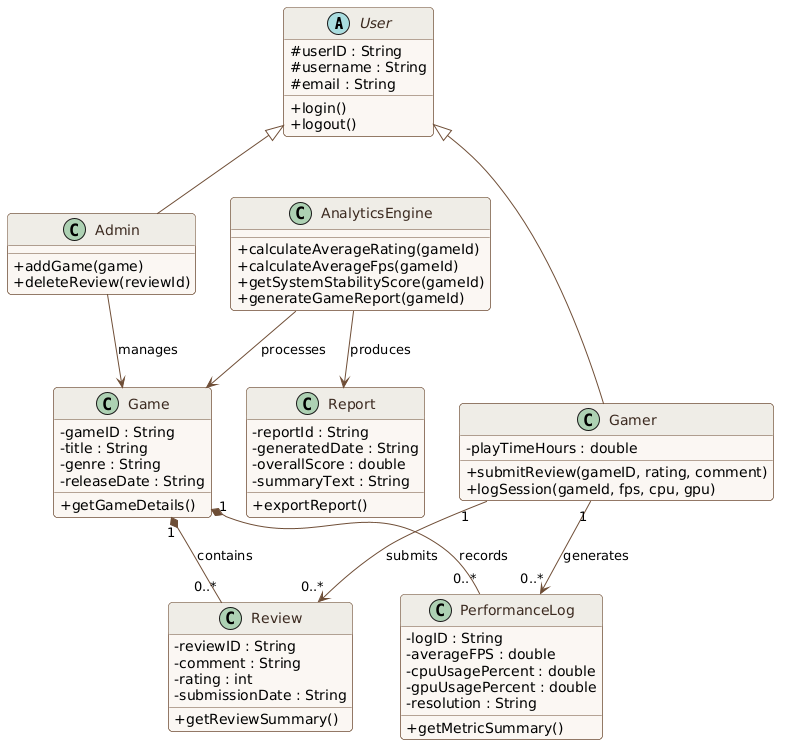

The diagram above was rendered by PlantUML. Its source (embedded in the PNG):
@startuml
skinparam classAttributeIconSize 0
skinparam backgroundColor #FFFFFF
skinparam roundCorner 8
skinparam shadowing false
skinparam defaultFontName "Segoe UI"
skinparam class {
    BackgroundColor #FAF7F3
    BorderColor #6F4E37
    HeaderBackgroundColor #EFECE6
    FontColor #3B2A20
    ArrowColor #6F4E37
}

abstract class User {
    # userID : String
    # username : String
    # email : String
    + login()
    + logout()
}

class Gamer {
    - playTimeHours : double
    + submitReview(gameID, rating, comment)
    + logSession(gameId, fps, cpu, gpu)
}

class Admin {
    + addGame(game)
    + deleteReview(reviewId)
}

class Game {
    - gameID : String
    - title : String
    - genre : String
    - releaseDate : String
    + getGameDetails()
}

class Review {
    - reviewID : String
    - comment : String
    - rating : int
    - submissionDate : String
    + getReviewSummary()
}

class PerformanceLog {
    - logID : String
    - averageFPS : double
    - cpuUsagePercent : double
    - gpuUsagePercent : double
    - resolution : String
    + getMetricSummary()
}

class AnalyticsEngine {
    + calculateAverageRating(gameId)
    + calculateAverageFps(gameId)
    + getSystemStabilityScore(gameId)
    + generateGameReport(gameId)
}

class Report {
    - reportId : String
    - generatedDate : String
    - overallScore : double
    - summaryText : String
    + exportReport()
}

User <|-- Gamer
User <|-- Admin

Admin --> Game : manages
Gamer "1" --> "0..*" Review : submits
Gamer "1" --> "0..*" PerformanceLog : generates

Game "1" *-- "0..*" Review : contains
Game "1" *-- "0..*" PerformanceLog : records

AnalyticsEngine --> Game : processes
AnalyticsEngine --> Report : produces
@enduml